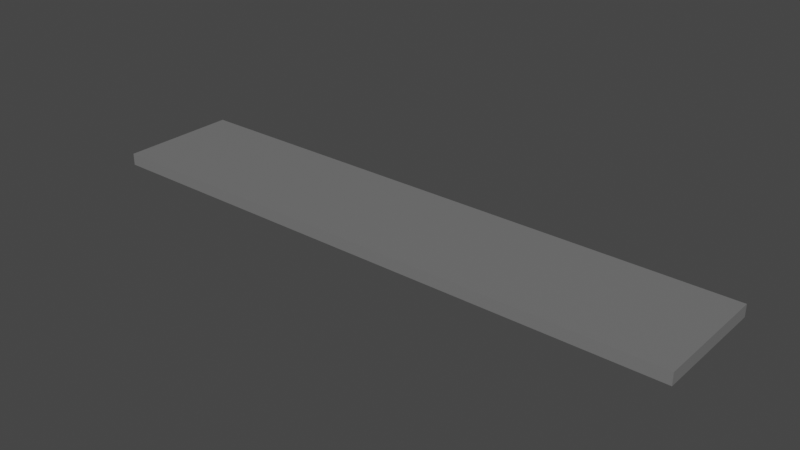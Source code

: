 # Source: Text.blend  (saved by Blender 3.3.6; exported with 4.5.12 LTS)
import bpy
from mathutils import Matrix  # noqa: F401  (used for matrix-valued properties, if any)

bpy.ops.wm.read_factory_settings(use_empty=True)
scene = bpy.context.scene
scene.name = 'Scene'

# ---- collections
col_collection = bpy.data.collections.new('Collection'); scene.collection.children.link(col_collection)

# ---- materials (node trees are filled in below, after node groups)
mat_material = bpy.data.materials.new('Material')
mat_material.use_transparent_shadow = False

# ---- material node trees
mat_material.use_nodes = True; mat_material.node_tree.nodes.clear()
_N = mat_material.node_tree.nodes; _L = mat_material.node_tree.links
n0 = _N.new('ShaderNodeBsdfPrincipled'); n0.name = 'Principled BSDF'; n0.location = (10, 300)
n0.distribution = 'GGX'
n0.subsurface_method = 'RANDOM_WALK_SKIN'
n0.inputs[0].default_value = (0.18, 0.18, 0.18, 1.0)
n0.inputs[3].default_value = 1.45
n0.inputs[27].default_value = (0.0, 0.0, 0.0, 1.0)
n0.inputs[28].default_value = 1.0
n1 = _N.new('ShaderNodeOutputMaterial'); n1.name = 'Material Output'; n1.location = (300, 300)
_L.new(n0.outputs[0], n1.inputs[0])
n1.is_active_output = True

# ---- world
world_world = bpy.data.worlds.new('World'); scene.world = world_world
world_world.use_nodes = True; world_world.node_tree.nodes.clear()
_N = world_world.node_tree.nodes; _L = world_world.node_tree.links
n0 = _N.new('ShaderNodeOutputWorld'); n0.name = 'World Output'; n0.location = (300, 300)
n1 = _N.new('ShaderNodeBackground'); n1.name = 'Background'; n1.location = (10, 300)
n1.inputs[0].default_value = (0.05088, 0.05088, 0.05088, 1.0)
_L.new(n1.outputs[0], n0.inputs[0])
n0.is_active_output = True
world_world.color = (0.05088, 0.05088, 0.05088)
world_world.use_sun_shadow = False
world_world.sun_shadow_jitter_overblur = 0.0

# ---- meshes
me_cube_from_text_mesh = bpy.data.meshes.new('Cube_from_Text_mesh')
me_cube_from_text_mesh.from_pydata([(-1.0, -0.2, -0.02), (-1.0, -0.2, 0.02), (-1.0, 0.2, -0.02), (-1.0, 0.2, 0.02), (1.0, -0.2, -0.02), (1.0, -0.2, 0.02), (1.0, 0.2, -0.02), (1.0, 0.2, 0.02)], [], [(0, 1, 3, 2), (2, 3, 7, 6), (6, 7, 5, 4), (4, 5, 1, 0), (2, 6, 4, 0), (7, 3, 1, 5)])
_uv = me_cube_from_text_mesh.uv_layers.new(name='UVMap')
_uv.uv.foreach_set('vector', [0.375, 0.0, 0.625, 0.0, 0.625, 0.25, 0.375, 0.25, 0.375, 0.25, 0.625, 0.25, 0.625, 0.5, 0.375, 0.5, 0.375, 0.5, 0.625, 0.5, 0.625, 0.75, 0.375, 0.75, 0.375, 0.75, 0.625, 0.75, 0.625, 1.0, 0.375, 1.0, 0.125, 0.5, 0.375, 0.5, 0.375, 0.75, 0.125, 0.75, 0.625, 0.5, 0.875, 0.5, 0.875, 0.75, 0.625, 0.75])
me_cube_from_text_mesh.materials.append(mat_material)
me_cube_from_text_mesh.update()

# ---- objects
ob_textobject_001 = bpy.data.objects.new('TextObject.001', None)
ob_textobject_002 = bpy.data.objects.new('TextObject.002', None)
ob_cube_from_textobject = bpy.data.objects.new('Cube_from_TextObject', me_cube_from_text_mesh)
ob_textobject_003 = bpy.data.objects.new('TextObject.003', None)
ob_textobject_004 = bpy.data.objects.new('TextObject.004', None)

# ---- transforms, parenting, visibility, modifiers, constraints
ob_textobject_001.location = (-1.0, 0.0, 0.6)
ob_textobject_001.empty_display_type = 'ARROWS'
ob_textobject_001.empty_display_size = 0.25
ob_textobject_002.location = (0.0, 0.0, 0.6)
ob_textobject_002.empty_display_type = 'ARROWS'
ob_textobject_002.empty_display_size = 0.25
ob_cube_from_textobject.location = (0.0, 0.0, 0.0)
ob_textobject_003.location = (1.0, 0.0, 0.6)
ob_textobject_003.empty_display_type = 'ARROWS'
ob_textobject_003.empty_display_size = 0.25
ob_textobject_004.location = (0.0, 0.0, 0.03)
ob_textobject_004.rotation_euler = (-1.571, -0.0, 0.0)
ob_textobject_004.empty_display_type = 'ARROWS'
ob_textobject_004.empty_display_size = 0.25

# ---- collection membership
col_collection.objects.link(ob_textobject_001)
col_collection.objects.link(ob_textobject_002)
col_collection.objects.link(ob_cube_from_textobject)
col_collection.objects.link(ob_textobject_003)
col_collection.objects.link(ob_textobject_004)

# ---- scene / render settings (as saved in the file)
scene.frame_start = 1; scene.frame_end = 250; scene.frame_set(1)
scene.render.engine = 'BLENDER_EEVEE_NEXT'
scene.cycles.use_denoising = False
scene.cycles.sampling_pattern = 'TABULATED_SOBOL'
scene.cycles.use_light_tree = False
scene.view_settings.view_transform = 'Filmic'
bpy.context.view_layer.update()

# ---- added for rendering (the .blend has no active camera and no usable light): camera, sun
cam_auto = bpy.data.cameras.new('AutoCamera')
cam_auto.lens = 50.0
cam_auto.sensor_width = 36.0
cam_auto.clip_end = 1000.0
ob_auto_camera = bpy.data.objects.new('AutoCamera', cam_auto)
scene.collection.objects.link(ob_auto_camera)
ob_auto_camera.location = (1.88746, -2.26495, 1.50997)
ob_auto_camera.rotation_euler = (1.09748, -7.21219e-08, 0.694738)
scene.camera = ob_auto_camera
light_auto_sun = bpy.data.lights.new('AutoSun', 'SUN')
light_auto_sun.energy = 3.0
light_auto_sun.angle = 0.0523599
ob_auto_sun = bpy.data.objects.new('AutoSun', light_auto_sun)
scene.collection.objects.link(ob_auto_sun)
ob_auto_sun.rotation_euler = (0.872665, 0.174533, 0.523599)
bpy.context.view_layer.update()

